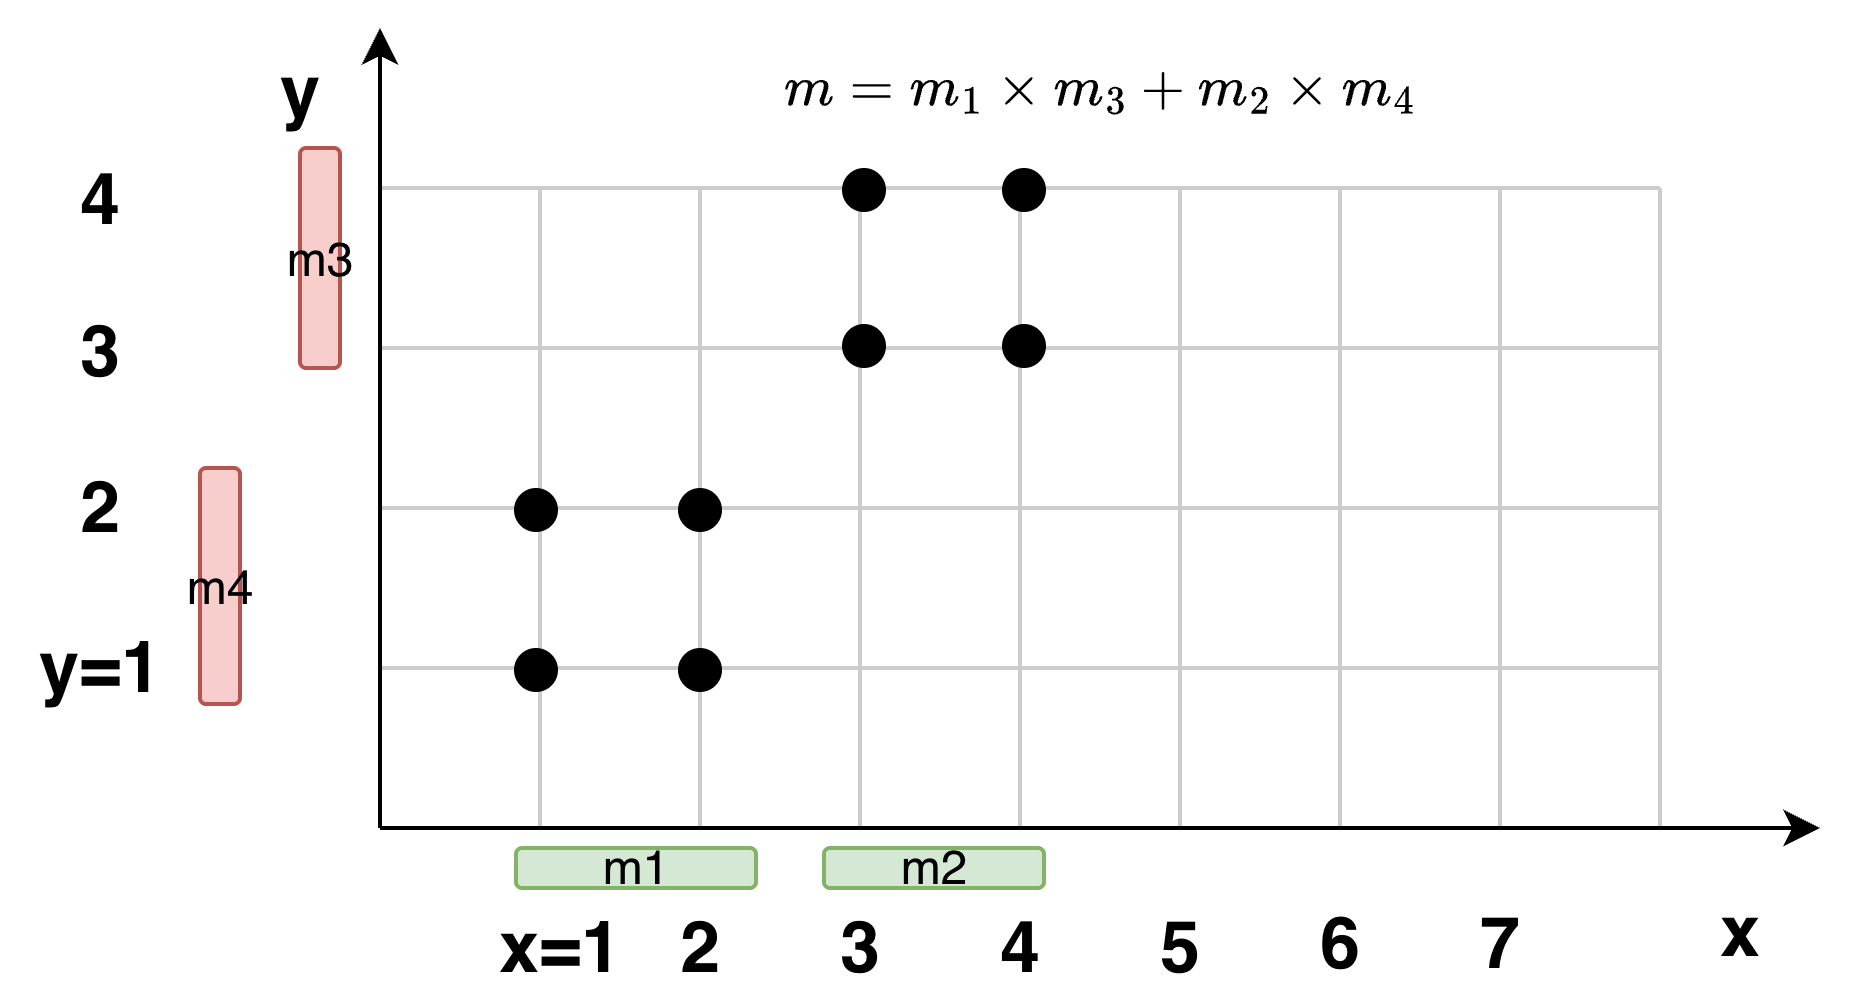

The diagram above was exported from draw.io. Its source (the exported page's mxGraphModel, read from the mxfile embedded in the PNG):
<mxGraphModel dx="617" dy="367" grid="1" gridSize="10" guides="1" tooltips="1" connect="1" arrows="1" fold="1" page="1" pageScale="1" pageWidth="850" pageHeight="1100" math="1" shadow="0">
  <root>
    <mxCell id="0" />
    <mxCell id="1" parent="0" />
    <mxCell id="p0kufxFAa9vMgmwOditO-1" edge="1" parent="1" style="endArrow=none;html=1;rounded=0;strokeColor=#CCCCCC;" value="">
      <mxGeometry height="50" relative="1" width="50" as="geometry">
        <mxPoint x="240" y="200" as="sourcePoint" />
        <mxPoint x="560" y="200" as="targetPoint" />
      </mxGeometry>
    </mxCell>
    <mxCell id="p0kufxFAa9vMgmwOditO-2" edge="1" parent="1" style="endArrow=none;html=1;rounded=0;strokeColor=#CCCCCC;" value="">
      <mxGeometry height="50" relative="1" width="50" as="geometry">
        <mxPoint x="240" y="240" as="sourcePoint" />
        <mxPoint x="560" y="240" as="targetPoint" />
      </mxGeometry>
    </mxCell>
    <mxCell id="p0kufxFAa9vMgmwOditO-3" edge="1" parent="1" style="endArrow=none;html=1;rounded=0;strokeColor=#CCCCCC;" value="">
      <mxGeometry height="50" relative="1" width="50" as="geometry">
        <mxPoint x="240" y="280" as="sourcePoint" />
        <mxPoint x="560" y="280" as="targetPoint" />
      </mxGeometry>
    </mxCell>
    <mxCell id="p0kufxFAa9vMgmwOditO-4" edge="1" parent="1" style="endArrow=none;html=1;rounded=0;strokeColor=#CCCCCC;" value="">
      <mxGeometry height="50" relative="1" width="50" as="geometry">
        <mxPoint x="240" y="320" as="sourcePoint" />
        <mxPoint x="560" y="320" as="targetPoint" />
      </mxGeometry>
    </mxCell>
    <mxCell id="p0kufxFAa9vMgmwOditO-7" edge="1" parent="1" style="endArrow=none;html=1;rounded=0;strokeColor=#CCCCCC;" value="">
      <mxGeometry height="50" relative="1" width="50" as="geometry">
        <mxPoint x="280" y="360" as="sourcePoint" />
        <mxPoint x="280" y="200" as="targetPoint" />
      </mxGeometry>
    </mxCell>
    <mxCell id="p0kufxFAa9vMgmwOditO-8" edge="1" parent="1" style="endArrow=none;html=1;rounded=0;strokeColor=#CCCCCC;" value="">
      <mxGeometry height="50" relative="1" width="50" as="geometry">
        <mxPoint x="320" y="360" as="sourcePoint" />
        <mxPoint x="320" y="200" as="targetPoint" />
      </mxGeometry>
    </mxCell>
    <mxCell id="p0kufxFAa9vMgmwOditO-12" edge="1" parent="1" style="endArrow=none;html=1;rounded=0;strokeColor=#CCCCCC;" value="">
      <mxGeometry height="50" relative="1" width="50" as="geometry">
        <mxPoint x="360" y="360" as="sourcePoint" />
        <mxPoint x="360" y="200" as="targetPoint" />
      </mxGeometry>
    </mxCell>
    <mxCell id="p0kufxFAa9vMgmwOditO-13" edge="1" parent="1" style="endArrow=none;html=1;rounded=0;strokeColor=#CCCCCC;" value="">
      <mxGeometry height="50" relative="1" width="50" as="geometry">
        <mxPoint x="400" y="360" as="sourcePoint" />
        <mxPoint x="400" y="200" as="targetPoint" />
      </mxGeometry>
    </mxCell>
    <mxCell id="p0kufxFAa9vMgmwOditO-14" edge="1" parent="1" style="endArrow=none;html=1;rounded=0;strokeColor=#CCCCCC;" value="">
      <mxGeometry height="50" relative="1" width="50" as="geometry">
        <mxPoint x="440" y="360" as="sourcePoint" />
        <mxPoint x="440" y="200" as="targetPoint" />
      </mxGeometry>
    </mxCell>
    <mxCell id="p0kufxFAa9vMgmwOditO-15" edge="1" parent="1" style="endArrow=none;html=1;rounded=0;strokeColor=#CCCCCC;" value="">
      <mxGeometry height="50" relative="1" width="50" as="geometry">
        <mxPoint x="480" y="360" as="sourcePoint" />
        <mxPoint x="480" y="200" as="targetPoint" />
      </mxGeometry>
    </mxCell>
    <mxCell id="p0kufxFAa9vMgmwOditO-16" edge="1" parent="1" style="endArrow=none;html=1;rounded=0;strokeColor=#CCCCCC;" value="">
      <mxGeometry height="50" relative="1" width="50" as="geometry">
        <mxPoint x="520" y="360" as="sourcePoint" />
        <mxPoint x="520" y="200" as="targetPoint" />
      </mxGeometry>
    </mxCell>
    <mxCell id="p0kufxFAa9vMgmwOditO-17" edge="1" parent="1" style="endArrow=none;html=1;rounded=0;strokeColor=#CCCCCC;" value="">
      <mxGeometry height="50" relative="1" width="50" as="geometry">
        <mxPoint x="560" y="360" as="sourcePoint" />
        <mxPoint x="560" y="200" as="targetPoint" />
      </mxGeometry>
    </mxCell>
    <mxCell id="p0kufxFAa9vMgmwOditO-18" edge="1" parent="1" style="endArrow=classic;html=1;rounded=0;" value="">
      <mxGeometry height="50" relative="1" width="50" as="geometry">
        <mxPoint x="240" y="360" as="sourcePoint" />
        <mxPoint x="240" y="160" as="targetPoint" />
      </mxGeometry>
    </mxCell>
    <mxCell id="p0kufxFAa9vMgmwOditO-19" edge="1" parent="1" style="endArrow=classic;html=1;rounded=0;" value="">
      <mxGeometry height="50" relative="1" width="50" as="geometry">
        <mxPoint x="240" y="360" as="sourcePoint" />
        <mxPoint x="600" y="360" as="targetPoint" />
      </mxGeometry>
    </mxCell>
    <mxCell id="p0kufxFAa9vMgmwOditO-22" parent="1" style="ellipse;whiteSpace=wrap;html=1;aspect=fixed;fillColor=#000000;" value="" vertex="1">
      <mxGeometry height="10" width="10" x="396" y="234.5" as="geometry" />
    </mxCell>
    <mxCell id="p0kufxFAa9vMgmwOditO-25" parent="1" style="ellipse;whiteSpace=wrap;html=1;aspect=fixed;fillColor=#000000;" value="" vertex="1">
      <mxGeometry height="10" width="10" x="356" y="234.5" as="geometry" />
    </mxCell>
    <mxCell id="p0kufxFAa9vMgmwOditO-27" parent="1" style="ellipse;whiteSpace=wrap;html=1;aspect=fixed;fillColor=#000000;" value="" vertex="1">
      <mxGeometry height="10" width="10" x="315" y="315.5" as="geometry" />
    </mxCell>
    <mxCell id="p0kufxFAa9vMgmwOditO-28" parent="1" style="ellipse;whiteSpace=wrap;html=1;aspect=fixed;fillColor=#000000;" value="" vertex="1">
      <mxGeometry height="10" width="10" x="315" y="275.5" as="geometry" />
    </mxCell>
    <mxCell id="p0kufxFAa9vMgmwOditO-29" parent="1" style="ellipse;whiteSpace=wrap;html=1;aspect=fixed;fillColor=#000000;" value="" vertex="1">
      <mxGeometry height="10" width="10" x="396" y="195.5" as="geometry" />
    </mxCell>
    <mxCell id="p0kufxFAa9vMgmwOditO-30" parent="1" style="ellipse;whiteSpace=wrap;html=1;aspect=fixed;fillColor=#000000;" value="" vertex="1">
      <mxGeometry height="10" width="10" x="356" y="195.5" as="geometry" />
    </mxCell>
    <mxCell id="p0kufxFAa9vMgmwOditO-31" parent="1" style="text;html=1;whiteSpace=wrap;strokeColor=none;fillColor=none;align=center;verticalAlign=middle;rounded=0;" value="&lt;b&gt;&lt;font style=&quot;font-size: 18px;&quot;&gt;x&lt;/font&gt;&lt;/b&gt;" vertex="1">
      <mxGeometry height="30" width="60" x="550" y="370" as="geometry" />
    </mxCell>
    <mxCell id="p0kufxFAa9vMgmwOditO-32" parent="1" style="text;html=1;whiteSpace=wrap;strokeColor=none;fillColor=none;align=center;verticalAlign=middle;rounded=0;" value="&lt;span style=&quot;font-size: 18px;&quot;&gt;&lt;b&gt;y&lt;/b&gt;&lt;/span&gt;" vertex="1">
      <mxGeometry height="30" width="60" x="190" y="160" as="geometry" />
    </mxCell>
    <mxCell id="p0kufxFAa9vMgmwOditO-33" parent="1" style="text;html=1;whiteSpace=wrap;strokeColor=none;fillColor=none;align=center;verticalAlign=middle;rounded=0;" value="&lt;b&gt;&lt;font style=&quot;font-size: 18px;&quot;&gt;x=1&lt;/font&gt;&lt;/b&gt;" vertex="1">
      <mxGeometry height="15" width="50" x="260" y="381.5" as="geometry" />
    </mxCell>
    <mxCell id="p0kufxFAa9vMgmwOditO-35" parent="1" style="text;html=1;whiteSpace=wrap;strokeColor=none;fillColor=none;align=center;verticalAlign=middle;rounded=0;" value="&lt;b&gt;&lt;font style=&quot;font-size: 18px;&quot;&gt;2&lt;/font&gt;&lt;/b&gt;" vertex="1">
      <mxGeometry height="25" width="50" x="295" y="376.5" as="geometry" />
    </mxCell>
    <mxCell id="p0kufxFAa9vMgmwOditO-36" parent="1" style="text;html=1;whiteSpace=wrap;strokeColor=none;fillColor=none;align=center;verticalAlign=middle;rounded=0;" value="&lt;span style=&quot;font-size: 18px;&quot;&gt;&lt;b&gt;3&lt;/b&gt;&lt;/span&gt;" vertex="1">
      <mxGeometry height="25" width="30" x="345" y="376.5" as="geometry" />
    </mxCell>
    <mxCell id="p0kufxFAa9vMgmwOditO-39" parent="1" style="text;html=1;whiteSpace=wrap;strokeColor=none;fillColor=none;align=center;verticalAlign=middle;rounded=0;" value="&lt;span style=&quot;font-size: 18px;&quot;&gt;&lt;b&gt;4&lt;/b&gt;&lt;/span&gt;" vertex="1">
      <mxGeometry height="25" width="30" x="385" y="376.5" as="geometry" />
    </mxCell>
    <mxCell id="p0kufxFAa9vMgmwOditO-40" parent="1" style="text;html=1;whiteSpace=wrap;strokeColor=none;fillColor=none;align=center;verticalAlign=middle;rounded=0;" value="&lt;span style=&quot;font-size: 18px;&quot;&gt;&lt;b&gt;5&lt;/b&gt;&lt;/span&gt;" vertex="1">
      <mxGeometry height="25" width="30" x="425" y="376.5" as="geometry" />
    </mxCell>
    <mxCell id="p0kufxFAa9vMgmwOditO-41" parent="1" style="text;html=1;whiteSpace=wrap;strokeColor=none;fillColor=none;align=center;verticalAlign=middle;rounded=0;" value="&lt;span style=&quot;font-size: 18px;&quot;&gt;&lt;b&gt;6&lt;/b&gt;&lt;/span&gt;" vertex="1">
      <mxGeometry height="25" width="30" x="465" y="375" as="geometry" />
    </mxCell>
    <mxCell id="p0kufxFAa9vMgmwOditO-42" parent="1" style="text;html=1;whiteSpace=wrap;strokeColor=none;fillColor=none;align=center;verticalAlign=middle;rounded=0;" value="&lt;span style=&quot;font-size: 18px;&quot;&gt;&lt;b&gt;7&lt;/b&gt;&lt;/span&gt;" vertex="1">
      <mxGeometry height="25" width="30" x="505" y="375" as="geometry" />
    </mxCell>
    <mxCell id="p0kufxFAa9vMgmwOditO-43" parent="1" style="text;html=1;whiteSpace=wrap;strokeColor=none;fillColor=none;align=center;verticalAlign=middle;rounded=0;" value="&lt;b&gt;&lt;font style=&quot;font-size: 18px;&quot;&gt;y=1&lt;/font&gt;&lt;/b&gt;" vertex="1">
      <mxGeometry height="15" width="50" x="145" y="311.5" as="geometry" />
    </mxCell>
    <mxCell id="p0kufxFAa9vMgmwOditO-44" parent="1" style="text;html=1;whiteSpace=wrap;strokeColor=none;fillColor=none;align=center;verticalAlign=middle;rounded=0;" value="&lt;b&gt;&lt;font style=&quot;font-size: 18px;&quot;&gt;2&lt;/font&gt;&lt;/b&gt;" vertex="1">
      <mxGeometry height="25" width="50" x="145" y="266.5" as="geometry" />
    </mxCell>
    <mxCell id="p0kufxFAa9vMgmwOditO-45" parent="1" style="text;html=1;whiteSpace=wrap;strokeColor=none;fillColor=none;align=center;verticalAlign=middle;rounded=0;" value="&lt;span style=&quot;font-size: 18px;&quot;&gt;&lt;b&gt;3&lt;/b&gt;&lt;/span&gt;" vertex="1">
      <mxGeometry height="25" width="30" x="155" y="227.5" as="geometry" />
    </mxCell>
    <mxCell id="p0kufxFAa9vMgmwOditO-46" parent="1" style="text;html=1;whiteSpace=wrap;strokeColor=none;fillColor=none;align=center;verticalAlign=middle;rounded=0;" value="&lt;span style=&quot;font-size: 18px;&quot;&gt;&lt;b&gt;4&lt;/b&gt;&lt;/span&gt;" vertex="1">
      <mxGeometry height="25" width="30" x="155" y="189" as="geometry" />
    </mxCell>
    <mxCell id="p0kufxFAa9vMgmwOditO-47" parent="1" style="rounded=1;whiteSpace=wrap;html=1;fillColor=#d5e8d4;strokeColor=#82b366;" value="m1" vertex="1">
      <mxGeometry height="10" width="60" x="274" y="365" as="geometry" />
    </mxCell>
    <mxCell id="p0kufxFAa9vMgmwOditO-48" parent="1" style="rounded=1;whiteSpace=wrap;html=1;fillColor=#f8cecc;strokeColor=#b85450;direction=south;" value="m3" vertex="1">
      <mxGeometry height="55" width="10" x="220" y="190" as="geometry" />
    </mxCell>
    <mxCell id="p0kufxFAa9vMgmwOditO-49" parent="1" style="rounded=1;whiteSpace=wrap;html=1;fillColor=#d5e8d4;strokeColor=#82b366;" value="m2" vertex="1">
      <mxGeometry height="10" width="55" x="351" y="365" as="geometry" />
    </mxCell>
    <mxCell id="p0kufxFAa9vMgmwOditO-50" parent="1" style="rounded=1;whiteSpace=wrap;html=1;fillColor=#f8cecc;strokeColor=#b85450;direction=south;" value="m4" vertex="1">
      <mxGeometry height="59" width="10" x="195" y="270" as="geometry" />
    </mxCell>
    <mxCell id="p0kufxFAa9vMgmwOditO-52" parent="1" style="text;html=1;whiteSpace=wrap;strokeColor=none;fillColor=none;align=center;verticalAlign=middle;rounded=0;" value="$$m = m_1 \times m_3 + m_2 \times m_4$$" vertex="1">
      <mxGeometry height="30" width="205" x="317.5" y="160" as="geometry" />
    </mxCell>
    <mxCell id="7OW8YHPtoBdFRweSYNGV-1" parent="1" style="ellipse;whiteSpace=wrap;html=1;aspect=fixed;fillColor=#000000;" value="" vertex="1">
      <mxGeometry height="10" width="10" x="274" y="315.5" as="geometry" />
    </mxCell>
    <mxCell id="7OW8YHPtoBdFRweSYNGV-2" parent="1" style="ellipse;whiteSpace=wrap;html=1;aspect=fixed;fillColor=#000000;" value="" vertex="1">
      <mxGeometry height="10" width="10" x="274" y="275.5" as="geometry" />
    </mxCell>
  </root>
</mxGraphModel>